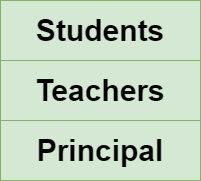

The diagram above was exported from draw.io. Its source (the exported page's mxGraphModel, read from the mxfile embedded in the PNG):
<mxGraphModel dx="1422" dy="794" grid="1" gridSize="10" guides="1" tooltips="1" connect="1" arrows="1" fold="1" page="1" pageScale="1" pageWidth="850" pageHeight="1100" math="0" shadow="0">
  <root>
    <mxCell id="0" />
    <mxCell id="1" parent="0" />
    <mxCell id="t83XBZvBSZlXMtJfTLuz-1" value="Students" style="rounded=0;whiteSpace=wrap;html=1;fontStyle=1;fontSize=30;fillColor=#d5e8d4;strokeColor=#82b366;" vertex="1" parent="1">
      <mxGeometry x="140" y="100" width="200" height="60" as="geometry" />
    </mxCell>
    <mxCell id="t83XBZvBSZlXMtJfTLuz-2" value="Teachers" style="rounded=0;whiteSpace=wrap;html=1;fontStyle=1;fontSize=30;fillColor=#d5e8d4;strokeColor=#82b366;" vertex="1" parent="1">
      <mxGeometry x="140" y="160" width="200" height="60" as="geometry" />
    </mxCell>
    <mxCell id="t83XBZvBSZlXMtJfTLuz-3" value="Principal" style="rounded=0;whiteSpace=wrap;html=1;fontStyle=1;fontSize=30;fillColor=#d5e8d4;strokeColor=#82b366;" vertex="1" parent="1">
      <mxGeometry x="140" y="220" width="200" height="60" as="geometry" />
    </mxCell>
  </root>
</mxGraphModel>